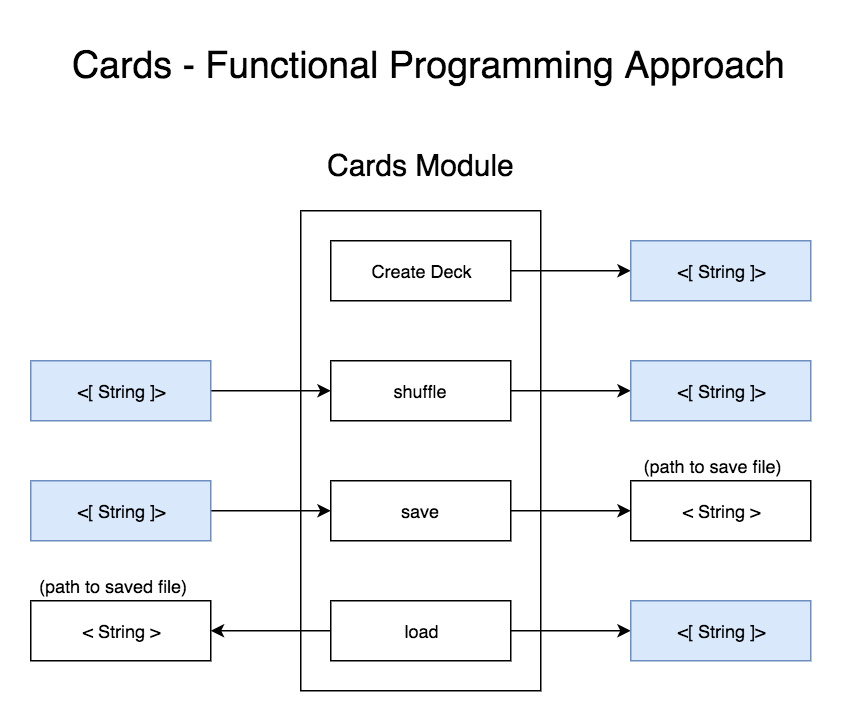

The diagram above was exported from draw.io. Its source (the exported page's mxGraphModel, read from the mxfile embedded in the PNG):
<mxGraphModel dx="960" dy="778" grid="1" gridSize="10" guides="1" tooltips="1" connect="1" arrows="1" fold="1" page="1" pageScale="1" pageWidth="850" pageHeight="1100" math="0" shadow="0">
  <root>
    <mxCell id="0" />
    <mxCell id="1" parent="0" />
    <mxCell id="eRW9tyknSY9E0-ifgsDo-1" value="" style="rounded=0;whiteSpace=wrap;html=1;" vertex="1" parent="1">
      <mxGeometry x="230" y="480" width="160" height="320" as="geometry" />
    </mxCell>
    <mxCell id="eRW9tyknSY9E0-ifgsDo-7" value="" style="edgeStyle=orthogonalEdgeStyle;rounded=0;orthogonalLoop=1;jettySize=auto;html=1;" edge="1" parent="1" source="eRW9tyknSY9E0-ifgsDo-2" target="eRW9tyknSY9E0-ifgsDo-6">
      <mxGeometry relative="1" as="geometry" />
    </mxCell>
    <mxCell id="eRW9tyknSY9E0-ifgsDo-2" value="Create Deck" style="rounded=0;whiteSpace=wrap;html=1;" vertex="1" parent="1">
      <mxGeometry x="250" y="500" width="120" height="40" as="geometry" />
    </mxCell>
    <mxCell id="eRW9tyknSY9E0-ifgsDo-6" value="&amp;lt;[ String ]&amp;gt;" style="rounded=0;whiteSpace=wrap;html=1;fillColor=#dae8fc;strokeColor=#6c8ebf;" vertex="1" parent="1">
      <mxGeometry x="450" y="500" width="120" height="40" as="geometry" />
    </mxCell>
    <mxCell id="eRW9tyknSY9E0-ifgsDo-9" value="" style="edgeStyle=orthogonalEdgeStyle;rounded=0;orthogonalLoop=1;jettySize=auto;html=1;" edge="1" parent="1" source="eRW9tyknSY9E0-ifgsDo-3" target="eRW9tyknSY9E0-ifgsDo-8">
      <mxGeometry relative="1" as="geometry" />
    </mxCell>
    <mxCell id="eRW9tyknSY9E0-ifgsDo-3" value="shuffle" style="rounded=0;whiteSpace=wrap;html=1;" vertex="1" parent="1">
      <mxGeometry x="250" y="580" width="120" height="40" as="geometry" />
    </mxCell>
    <mxCell id="eRW9tyknSY9E0-ifgsDo-11" value="" style="edgeStyle=orthogonalEdgeStyle;rounded=0;orthogonalLoop=1;jettySize=auto;html=1;" edge="1" parent="1" source="eRW9tyknSY9E0-ifgsDo-4" target="eRW9tyknSY9E0-ifgsDo-10">
      <mxGeometry relative="1" as="geometry" />
    </mxCell>
    <mxCell id="eRW9tyknSY9E0-ifgsDo-4" value="save" style="rounded=0;whiteSpace=wrap;html=1;" vertex="1" parent="1">
      <mxGeometry x="250" y="660" width="120" height="40" as="geometry" />
    </mxCell>
    <mxCell id="eRW9tyknSY9E0-ifgsDo-13" value="" style="edgeStyle=orthogonalEdgeStyle;rounded=0;orthogonalLoop=1;jettySize=auto;html=1;" edge="1" parent="1" source="eRW9tyknSY9E0-ifgsDo-5" target="eRW9tyknSY9E0-ifgsDo-12">
      <mxGeometry relative="1" as="geometry" />
    </mxCell>
    <mxCell id="eRW9tyknSY9E0-ifgsDo-15" value="" style="edgeStyle=orthogonalEdgeStyle;rounded=0;orthogonalLoop=1;jettySize=auto;html=1;" edge="1" parent="1" source="eRW9tyknSY9E0-ifgsDo-5" target="eRW9tyknSY9E0-ifgsDo-14">
      <mxGeometry relative="1" as="geometry" />
    </mxCell>
    <mxCell id="eRW9tyknSY9E0-ifgsDo-5" value="load" style="rounded=0;whiteSpace=wrap;html=1;" vertex="1" parent="1">
      <mxGeometry x="250" y="740" width="120" height="40" as="geometry" />
    </mxCell>
    <mxCell id="eRW9tyknSY9E0-ifgsDo-14" value="&amp;lt; String &amp;gt;" style="rounded=0;whiteSpace=wrap;html=1;" vertex="1" parent="1">
      <mxGeometry x="50" y="740" width="120" height="40" as="geometry" />
    </mxCell>
    <mxCell id="eRW9tyknSY9E0-ifgsDo-8" value="&amp;lt;[ String ]&amp;gt;" style="rounded=0;whiteSpace=wrap;html=1;fillColor=#dae8fc;strokeColor=#6c8ebf;" vertex="1" parent="1">
      <mxGeometry x="450" y="580" width="120" height="40" as="geometry" />
    </mxCell>
    <mxCell id="eRW9tyknSY9E0-ifgsDo-10" value="&amp;lt; String &amp;gt;" style="rounded=0;whiteSpace=wrap;html=1;" vertex="1" parent="1">
      <mxGeometry x="450" y="660" width="120" height="40" as="geometry" />
    </mxCell>
    <mxCell id="eRW9tyknSY9E0-ifgsDo-12" value="&amp;lt;[ String ]&amp;gt;" style="rounded=0;whiteSpace=wrap;html=1;fillColor=#dae8fc;strokeColor=#6c8ebf;" vertex="1" parent="1">
      <mxGeometry x="450" y="740" width="120" height="40" as="geometry" />
    </mxCell>
    <mxCell id="eRW9tyknSY9E0-ifgsDo-16" value="(path to saved file)" style="text;html=1;align=center;verticalAlign=middle;resizable=0;points=[];;autosize=1;" vertex="1" parent="1">
      <mxGeometry x="50" y="720" width="110" height="20" as="geometry" />
    </mxCell>
    <mxCell id="eRW9tyknSY9E0-ifgsDo-17" value="(path to save file)" style="text;html=1;align=center;verticalAlign=middle;resizable=0;points=[];;autosize=1;" vertex="1" parent="1">
      <mxGeometry x="450" y="640" width="110" height="20" as="geometry" />
    </mxCell>
    <mxCell id="eRW9tyknSY9E0-ifgsDo-19" value="" style="edgeStyle=orthogonalEdgeStyle;rounded=0;orthogonalLoop=1;jettySize=auto;html=1;" edge="1" parent="1" source="eRW9tyknSY9E0-ifgsDo-18" target="eRW9tyknSY9E0-ifgsDo-4">
      <mxGeometry relative="1" as="geometry" />
    </mxCell>
    <mxCell id="eRW9tyknSY9E0-ifgsDo-18" value="&amp;lt;[ String ]&amp;gt;" style="rounded=0;whiteSpace=wrap;html=1;fillColor=#dae8fc;strokeColor=#6c8ebf;" vertex="1" parent="1">
      <mxGeometry x="50" y="660" width="120" height="40" as="geometry" />
    </mxCell>
    <mxCell id="eRW9tyknSY9E0-ifgsDo-21" value="" style="edgeStyle=orthogonalEdgeStyle;rounded=0;orthogonalLoop=1;jettySize=auto;html=1;" edge="1" parent="1" source="eRW9tyknSY9E0-ifgsDo-20" target="eRW9tyknSY9E0-ifgsDo-3">
      <mxGeometry relative="1" as="geometry" />
    </mxCell>
    <mxCell id="eRW9tyknSY9E0-ifgsDo-20" value="&amp;lt;[ String ]&amp;gt;" style="rounded=0;whiteSpace=wrap;html=1;fillColor=#dae8fc;strokeColor=#6c8ebf;" vertex="1" parent="1">
      <mxGeometry x="50" y="580" width="120" height="40" as="geometry" />
    </mxCell>
    <mxCell id="eRW9tyknSY9E0-ifgsDo-22" value="&lt;p style=&quot;line-height: 170% ; font-size: 20px&quot;&gt;Cards Module&lt;/p&gt;" style="text;html=1;align=center;verticalAlign=middle;resizable=0;points=[];;autosize=1;" vertex="1" parent="1">
      <mxGeometry x="240" y="410" width="140" height="80" as="geometry" />
    </mxCell>
    <mxCell id="eRW9tyknSY9E0-ifgsDo-23" value="&lt;p style=&quot;line-height: 170%&quot;&gt;&lt;font style=&quot;font-size: 25px&quot;&gt;Cards - Functional Programming Approach&lt;/font&gt;&lt;/p&gt;" style="text;html=1;align=center;verticalAlign=middle;resizable=0;points=[];;autosize=1;" vertex="1" parent="1">
      <mxGeometry x="70" y="360" width="490" height="50" as="geometry" />
    </mxCell>
  </root>
</mxGraphModel>